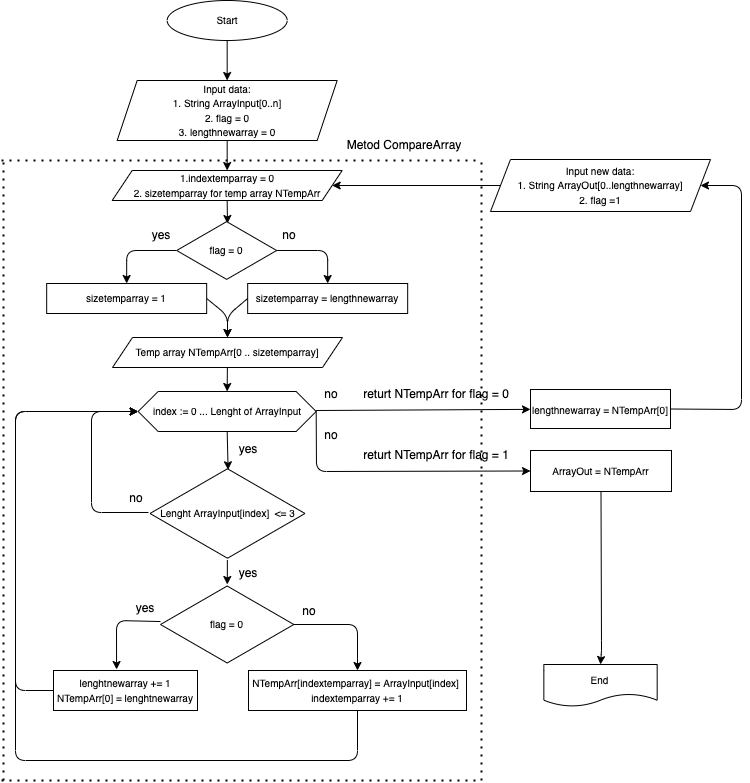

The diagram above was exported from draw.io. Its source (the exported page's mxGraphModel, read from the mxfile embedded in the PNG):
<mxGraphModel dx="654" dy="364" grid="1" gridSize="10" guides="1" tooltips="1" connect="1" arrows="1" fold="1" page="1" pageScale="1" pageWidth="827" pageHeight="1169" math="0" shadow="0">
  <root>
    <mxCell id="0" />
    <mxCell id="1" parent="0" />
    <mxCell id="8" style="edgeStyle=none;html=1;exitX=0.5;exitY=1;exitDx=0;exitDy=0;entryX=0.5;entryY=0;entryDx=0;entryDy=0;" parent="1" source="2" target="6" edge="1">
      <mxGeometry relative="1" as="geometry" />
    </mxCell>
    <mxCell id="2" value="&lt;font style=&quot;font-size: 10px&quot;&gt;Start&lt;/font&gt;" style="ellipse;whiteSpace=wrap;html=1;" parent="1" vertex="1">
      <mxGeometry x="205.67000000000002" y="40" width="120" height="40" as="geometry" />
    </mxCell>
    <mxCell id="75" style="edgeStyle=none;html=1;exitX=0.5;exitY=1;exitDx=0;exitDy=0;entryX=0.5;entryY=0;entryDx=0;entryDy=0;" parent="1" source="6" target="82" edge="1">
      <mxGeometry relative="1" as="geometry" />
    </mxCell>
    <mxCell id="6" value="&lt;font style=&quot;font-size: 10px&quot;&gt;&lt;span&gt;Input data:&lt;/span&gt;&lt;br&gt;&lt;span&gt;1. String ArrayInput[0..n]&lt;br&gt;2. flag = 0&lt;br&gt;3. l&lt;/span&gt;engthnewarray = 0&lt;/font&gt;&lt;span&gt;&lt;br&gt;&lt;/span&gt;" style="shape=parallelogram;perimeter=parallelogramPerimeter;whiteSpace=wrap;html=1;fixedSize=1;" parent="1" vertex="1">
      <mxGeometry x="155.67000000000002" y="120" width="220" height="60" as="geometry" />
    </mxCell>
    <mxCell id="16" style="edgeStyle=none;html=1;exitX=0.5;exitY=1;exitDx=0;exitDy=0;entryX=0.504;entryY=0.03;entryDx=0;entryDy=0;entryPerimeter=0;" parent="1" source="14" target="15" edge="1">
      <mxGeometry relative="1" as="geometry" />
    </mxCell>
    <mxCell id="14" value="&lt;span&gt;&lt;font style=&quot;font-size: 10px&quot;&gt;index := 0 ... Lenght of ArrayInput&lt;/font&gt;&lt;/span&gt;" style="shape=hexagon;perimeter=hexagonPerimeter2;whiteSpace=wrap;html=1;fixedSize=1;" parent="1" vertex="1">
      <mxGeometry x="176.67" y="431" width="178" height="40" as="geometry" />
    </mxCell>
    <mxCell id="57" value="" style="edgeStyle=none;html=1;fontSize=10;" parent="1" source="15" target="56" edge="1">
      <mxGeometry relative="1" as="geometry" />
    </mxCell>
    <mxCell id="70" style="edgeStyle=none;html=1;entryX=0;entryY=0.5;entryDx=0;entryDy=0;exitX=-0.01;exitY=0.489;exitDx=0;exitDy=0;exitPerimeter=0;" parent="1" source="15" target="14" edge="1">
      <mxGeometry relative="1" as="geometry">
        <Array as="points">
          <mxPoint x="130" y="552" />
          <mxPoint x="130" y="451" />
        </Array>
      </mxGeometry>
    </mxCell>
    <mxCell id="15" value="&lt;font style=&quot;font-size: 10px&quot;&gt;Lenght ArrayInput[index]&amp;nbsp; &amp;lt;= 3&lt;/font&gt;" style="html=1;whiteSpace=wrap;aspect=fixed;shape=isoRectangle;" parent="1" vertex="1">
      <mxGeometry x="188.5" y="506.5" width="155" height="93" as="geometry" />
    </mxCell>
    <mxCell id="18" value="yes" style="text;html=1;strokeColor=none;fillColor=none;align=center;verticalAlign=middle;whiteSpace=wrap;rounded=0;" parent="1" vertex="1">
      <mxGeometry x="272" y="474" width="30" height="30" as="geometry" />
    </mxCell>
    <mxCell id="71" style="edgeStyle=none;html=1;entryX=0;entryY=0.5;entryDx=0;entryDy=0;" parent="1" source="19" target="14" edge="1">
      <mxGeometry relative="1" as="geometry">
        <Array as="points">
          <mxPoint x="54" y="730" />
          <mxPoint x="54" y="451" />
        </Array>
      </mxGeometry>
    </mxCell>
    <mxCell id="19" value="&lt;font style=&quot;font-size: 10px&quot;&gt;lenghtnewarray += 1&lt;br&gt;&lt;/font&gt;&lt;font style=&quot;font-size: 10px&quot;&gt;&lt;font&gt;NTempArr&lt;/font&gt;&lt;span&gt;[0]&lt;/span&gt;&lt;/font&gt;&lt;span style=&quot;font-size: 10px&quot;&gt; = lenghtnewarray&lt;/span&gt;" style="rounded=0;whiteSpace=wrap;html=1;" parent="1" vertex="1">
      <mxGeometry x="92" y="710" width="144" height="40" as="geometry" />
    </mxCell>
    <mxCell id="21" value="yes" style="text;html=1;strokeColor=none;fillColor=none;align=center;verticalAlign=middle;whiteSpace=wrap;rounded=0;" parent="1" vertex="1">
      <mxGeometry x="272" y="598" width="30" height="30" as="geometry" />
    </mxCell>
    <mxCell id="26" value="no" style="text;html=1;strokeColor=none;fillColor=none;align=center;verticalAlign=middle;whiteSpace=wrap;rounded=0;" parent="1" vertex="1">
      <mxGeometry x="160" y="523" width="30" height="30" as="geometry" />
    </mxCell>
    <mxCell id="84" value="" style="edgeStyle=none;html=1;fontSize=10;entryX=1;entryY=0.5;entryDx=0;entryDy=0;" parent="1" source="37" target="82" edge="1">
      <mxGeometry relative="1" as="geometry" />
    </mxCell>
    <mxCell id="37" value="&lt;font style=&quot;font-size: 10px&quot;&gt;&lt;span&gt;Input new data:&lt;/span&gt;&lt;br&gt;&lt;span&gt;1. String ArrayOut[0..lengthnewarray]&lt;br&gt;2. flag =1&lt;/span&gt;&lt;/font&gt;&lt;span&gt;&lt;br&gt;&lt;/span&gt;" style="shape=parallelogram;perimeter=parallelogramPerimeter;whiteSpace=wrap;html=1;fixedSize=1;" parent="1" vertex="1">
      <mxGeometry x="529" y="199" width="220" height="52" as="geometry" />
    </mxCell>
    <mxCell id="86" style="edgeStyle=none;html=1;exitX=0;exitY=1;exitDx=0;exitDy=0;fontSize=10;" parent="1" target="85" edge="1">
      <mxGeometry relative="1" as="geometry">
        <mxPoint x="354.6700000000001" y="450" as="sourcePoint" />
      </mxGeometry>
    </mxCell>
    <mxCell id="91" style="edgeStyle=none;html=1;exitX=0;exitY=1;exitDx=0;exitDy=0;entryX=0;entryY=0.5;entryDx=0;entryDy=0;fontSize=10;" parent="1" target="89" edge="1">
      <mxGeometry relative="1" as="geometry">
        <Array as="points">
          <mxPoint x="355" y="511" />
        </Array>
        <mxPoint x="354.6700000000001" y="450" as="sourcePoint" />
      </mxGeometry>
    </mxCell>
    <mxCell id="39" value="no" style="text;html=1;strokeColor=none;fillColor=none;align=center;verticalAlign=middle;whiteSpace=wrap;rounded=0;" parent="1" vertex="1">
      <mxGeometry x="354.67" y="419" width="30" height="30" as="geometry" />
    </mxCell>
    <mxCell id="54" value="End" style="shape=document;whiteSpace=wrap;html=1;boundedLbl=1;fontSize=10;" parent="1" vertex="1">
      <mxGeometry x="582.3399999999999" y="704" width="113.33" height="42" as="geometry" />
    </mxCell>
    <mxCell id="59" style="edgeStyle=none;html=1;entryX=0.5;entryY=0;entryDx=0;entryDy=0;fontSize=10;" parent="1" source="56" target="58" edge="1">
      <mxGeometry relative="1" as="geometry">
        <Array as="points">
          <mxPoint x="396" y="664" />
        </Array>
      </mxGeometry>
    </mxCell>
    <mxCell id="61" style="edgeStyle=none;html=1;entryX=0.438;entryY=-0.025;entryDx=0;entryDy=0;entryPerimeter=0;fontSize=10;exitX=0;exitY=0.463;exitDx=0;exitDy=0;exitPerimeter=0;" parent="1" source="56" target="19" edge="1">
      <mxGeometry relative="1" as="geometry">
        <Array as="points">
          <mxPoint x="155" y="660" />
        </Array>
      </mxGeometry>
    </mxCell>
    <mxCell id="56" value="&lt;font style=&quot;font-size: 10px&quot;&gt;flag = 0&lt;/font&gt;" style="html=1;whiteSpace=wrap;aspect=fixed;shape=isoRectangle;" parent="1" vertex="1">
      <mxGeometry x="199" y="624" width="133.34" height="80" as="geometry" />
    </mxCell>
    <mxCell id="72" style="edgeStyle=none;html=1;entryX=0;entryY=0.5;entryDx=0;entryDy=0;exitX=0.5;exitY=1;exitDx=0;exitDy=0;" parent="1" source="58" target="14" edge="1">
      <mxGeometry relative="1" as="geometry">
        <mxPoint x="164" y="938" as="sourcePoint" />
        <Array as="points">
          <mxPoint x="396" y="800" />
          <mxPoint x="54" y="800" />
          <mxPoint x="54" y="451" />
        </Array>
      </mxGeometry>
    </mxCell>
    <mxCell id="58" value="&lt;font style=&quot;font-size: 10px&quot;&gt;NTempArr[indextemparray] = ArrayInput[index]&amp;nbsp;&lt;br&gt;indextemparray += 1&lt;/font&gt;" style="rounded=0;whiteSpace=wrap;html=1;" parent="1" vertex="1">
      <mxGeometry x="287" y="710" width="218" height="40" as="geometry" />
    </mxCell>
    <mxCell id="60" value="no" style="text;html=1;strokeColor=none;fillColor=none;align=center;verticalAlign=middle;whiteSpace=wrap;rounded=0;" parent="1" vertex="1">
      <mxGeometry x="333" y="636" width="30" height="30" as="geometry" />
    </mxCell>
    <mxCell id="62" value="yes" style="text;html=1;strokeColor=none;fillColor=none;align=center;verticalAlign=middle;whiteSpace=wrap;rounded=0;" parent="1" vertex="1">
      <mxGeometry x="169" y="633" width="30" height="30" as="geometry" />
    </mxCell>
    <mxCell id="67" style="edgeStyle=none;html=1;entryX=0.5;entryY=0;entryDx=0;entryDy=0;fontSize=10;exitX=0.5;exitY=1;exitDx=0;exitDy=0;" parent="1" source="89" target="54" edge="1">
      <mxGeometry relative="1" as="geometry">
        <Array as="points">
          <mxPoint x="640" y="690" />
        </Array>
        <mxPoint x="667.2452830188679" y="530" as="sourcePoint" />
      </mxGeometry>
    </mxCell>
    <mxCell id="76" value="" style="endArrow=none;dashed=1;html=1;dashPattern=1 3;strokeWidth=2;" parent="1" edge="1">
      <mxGeometry width="50" height="50" relative="1" as="geometry">
        <mxPoint x="520" y="820" as="sourcePoint" />
        <mxPoint x="520" y="200" as="targetPoint" />
      </mxGeometry>
    </mxCell>
    <mxCell id="77" value="" style="endArrow=none;dashed=1;html=1;dashPattern=1 3;strokeWidth=2;" parent="1" edge="1">
      <mxGeometry width="50" height="50" relative="1" as="geometry">
        <mxPoint x="40" y="200" as="sourcePoint" />
        <mxPoint x="520" y="200" as="targetPoint" />
      </mxGeometry>
    </mxCell>
    <mxCell id="79" value="" style="endArrow=none;dashed=1;html=1;dashPattern=1 3;strokeWidth=2;" parent="1" edge="1">
      <mxGeometry width="50" height="50" relative="1" as="geometry">
        <mxPoint x="42" y="820" as="sourcePoint" />
        <mxPoint x="42" y="200" as="targetPoint" />
      </mxGeometry>
    </mxCell>
    <mxCell id="80" value="" style="endArrow=none;dashed=1;html=1;dashPattern=1 3;strokeWidth=2;" parent="1" edge="1">
      <mxGeometry width="50" height="50" relative="1" as="geometry">
        <mxPoint x="40" y="820" as="sourcePoint" />
        <mxPoint x="520" y="820" as="targetPoint" />
      </mxGeometry>
    </mxCell>
    <mxCell id="81" value="Metod&amp;nbsp;CompareArray" style="text;html=1;strokeColor=none;fillColor=none;align=center;verticalAlign=middle;whiteSpace=wrap;rounded=0;" parent="1" vertex="1">
      <mxGeometry x="375.67" y="170" width="134.33" height="30" as="geometry" />
    </mxCell>
    <mxCell id="107" style="edgeStyle=none;html=1;exitX=0.5;exitY=1;exitDx=0;exitDy=0;entryX=0.508;entryY=0.05;entryDx=0;entryDy=0;entryPerimeter=0;fontSize=10;" parent="1" source="82" target="94" edge="1">
      <mxGeometry relative="1" as="geometry" />
    </mxCell>
    <mxCell id="82" value="&lt;font style=&quot;font-size: 10px&quot;&gt;1.indextemparray = 0&lt;br&gt;2. sizetemparray for temp array NTempArr&lt;/font&gt;&lt;span style=&quot;color: rgb(114 , 133 , 183) ; background-color: rgb(0 , 36 , 81) ; font-family: &amp;#34;menlo&amp;#34; , &amp;#34;monaco&amp;#34; , &amp;#34;courier new&amp;#34; , monospace&quot;&gt;&lt;br&gt;&lt;/span&gt;" style="shape=parallelogram;perimeter=parallelogramPerimeter;whiteSpace=wrap;html=1;fixedSize=1;" parent="1" vertex="1">
      <mxGeometry x="150.67" y="210" width="230" height="30" as="geometry" />
    </mxCell>
    <mxCell id="102" style="edgeStyle=none;html=1;entryX=1;entryY=0.5;entryDx=0;entryDy=0;fontSize=10;exitX=1;exitY=0.5;exitDx=0;exitDy=0;" parent="1" source="85" target="37" edge="1">
      <mxGeometry relative="1" as="geometry">
        <Array as="points">
          <mxPoint x="780" y="449" />
          <mxPoint x="780" y="225" />
        </Array>
      </mxGeometry>
    </mxCell>
    <mxCell id="85" value="&lt;span&gt;l&lt;/span&gt;&lt;span&gt;engthnewarray = NTempArr[0]&lt;/span&gt;" style="rounded=0;whiteSpace=wrap;html=1;fontSize=10;" parent="1" vertex="1">
      <mxGeometry x="569" y="429" width="140" height="39" as="geometry" />
    </mxCell>
    <mxCell id="87" value="&lt;font style=&quot;font-size: 12px&quot;&gt;returt NTempArr for flag = 0&lt;/font&gt;" style="text;html=1;strokeColor=none;fillColor=none;align=center;verticalAlign=middle;whiteSpace=wrap;rounded=0;fontSize=10;" parent="1" vertex="1">
      <mxGeometry x="400" y="419" width="150" height="30" as="geometry" />
    </mxCell>
    <mxCell id="89" value="&lt;font style=&quot;font-size: 10px&quot;&gt;ArrayOut = NTempArr&lt;/font&gt;" style="rounded=0;whiteSpace=wrap;html=1;fontSize=12;" parent="1" vertex="1">
      <mxGeometry x="569" y="490" width="141" height="41" as="geometry" />
    </mxCell>
    <mxCell id="92" value="&lt;font style=&quot;font-size: 12px&quot;&gt;returt NTempArr for flag = 1&lt;/font&gt;" style="text;html=1;strokeColor=none;fillColor=none;align=center;verticalAlign=middle;whiteSpace=wrap;rounded=0;fontSize=10;" parent="1" vertex="1">
      <mxGeometry x="400" y="480" width="150" height="30" as="geometry" />
    </mxCell>
    <mxCell id="93" value="no" style="text;html=1;strokeColor=none;fillColor=none;align=center;verticalAlign=middle;whiteSpace=wrap;rounded=0;" parent="1" vertex="1">
      <mxGeometry x="354.67" y="460" width="30" height="30" as="geometry" />
    </mxCell>
    <mxCell id="97" style="edgeStyle=none;html=1;entryX=0.5;entryY=0;entryDx=0;entryDy=0;fontSize=10;" parent="1" source="94" target="95" edge="1">
      <mxGeometry relative="1" as="geometry">
        <Array as="points">
          <mxPoint x="165.17000000000002" y="290" />
        </Array>
      </mxGeometry>
    </mxCell>
    <mxCell id="98" style="edgeStyle=none;html=1;entryX=0.5;entryY=0;entryDx=0;entryDy=0;fontSize=10;" parent="1" source="94" target="96" edge="1">
      <mxGeometry relative="1" as="geometry">
        <Array as="points">
          <mxPoint x="366.17" y="290" />
        </Array>
      </mxGeometry>
    </mxCell>
    <mxCell id="94" value="&lt;span style=&quot;font-size: 10px&quot;&gt;flag = 0&lt;/span&gt;" style="html=1;whiteSpace=wrap;aspect=fixed;shape=isoRectangle;" parent="1" vertex="1">
      <mxGeometry x="215.17000000000002" y="260" width="100" height="60" as="geometry" />
    </mxCell>
    <mxCell id="109" style="edgeStyle=none;html=1;exitX=1;exitY=0.5;exitDx=0;exitDy=0;entryX=0.5;entryY=0;entryDx=0;entryDy=0;fontSize=10;" parent="1" source="95" target="105" edge="1">
      <mxGeometry relative="1" as="geometry">
        <Array as="points">
          <mxPoint x="266" y="355" />
        </Array>
      </mxGeometry>
    </mxCell>
    <mxCell id="95" value="&lt;font style=&quot;font-size: 10px&quot;&gt;sizetemparray = 1&lt;/font&gt;" style="rounded=0;whiteSpace=wrap;html=1;" parent="1" vertex="1">
      <mxGeometry x="85.17" y="323" width="160" height="30" as="geometry" />
    </mxCell>
    <mxCell id="108" style="edgeStyle=none;html=1;exitX=0;exitY=0.5;exitDx=0;exitDy=0;entryX=0.5;entryY=0;entryDx=0;entryDy=0;fontSize=10;" parent="1" source="96" target="105" edge="1">
      <mxGeometry relative="1" as="geometry">
        <Array as="points">
          <mxPoint x="266" y="355" />
        </Array>
      </mxGeometry>
    </mxCell>
    <mxCell id="96" value="&lt;font style=&quot;font-size: 10px&quot;&gt;sizetemparray =&amp;nbsp;lengthnewarray&lt;/font&gt;" style="rounded=0;whiteSpace=wrap;html=1;" parent="1" vertex="1">
      <mxGeometry x="286.17" y="323" width="160" height="30" as="geometry" />
    </mxCell>
    <mxCell id="103" value="yes" style="text;html=1;strokeColor=none;fillColor=none;align=center;verticalAlign=middle;whiteSpace=wrap;rounded=0;" parent="1" vertex="1">
      <mxGeometry x="185.17000000000002" y="260" width="30" height="30" as="geometry" />
    </mxCell>
    <mxCell id="104" value="no" style="text;html=1;strokeColor=none;fillColor=none;align=center;verticalAlign=middle;whiteSpace=wrap;rounded=0;" parent="1" vertex="1">
      <mxGeometry x="313.17" y="260" width="30" height="30" as="geometry" />
    </mxCell>
    <mxCell id="106" value="" style="edgeStyle=none;html=1;fontSize=10;entryX=0.5;entryY=0;entryDx=0;entryDy=0;" parent="1" source="105" target="14" edge="1">
      <mxGeometry relative="1" as="geometry" />
    </mxCell>
    <mxCell id="105" value="&lt;font style=&quot;font-size: 10px&quot;&gt;Temp array NTempArr[0 .. sizetemparray]&lt;br&gt;&lt;/font&gt;" style="shape=parallelogram;perimeter=parallelogramPerimeter;whiteSpace=wrap;html=1;fixedSize=1;" parent="1" vertex="1">
      <mxGeometry x="151" y="377" width="230" height="30" as="geometry" />
    </mxCell>
  </root>
</mxGraphModel>